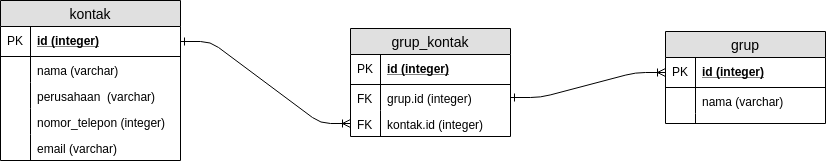

The diagram above was exported from draw.io. Its source (the exported page's mxGraphModel, read from the mxfile embedded in the PNG):
<mxGraphModel dx="1422" dy="757" grid="1" gridSize="10" guides="1" tooltips="1" connect="1" arrows="1" fold="1" page="1" pageScale="1" pageWidth="1100" pageHeight="850" math="0" shadow="0">
  <root>
    <mxCell id="0" />
    <mxCell id="1" parent="0" />
    <mxCell id="jjFMXdtfYHfv32sWhPfJ-1" value="kontak" style="swimlane;fontStyle=0;childLayout=stackLayout;horizontal=1;startSize=26;fillColor=#e0e0e0;horizontalStack=0;resizeParent=1;resizeParentMax=0;resizeLast=0;collapsible=1;marginBottom=0;swimlaneFillColor=#ffffff;align=center;fontSize=14;" vertex="1" parent="1">
      <mxGeometry x="100" y="280" width="180" height="160" as="geometry" />
    </mxCell>
    <mxCell id="jjFMXdtfYHfv32sWhPfJ-2" value="id (integer)" style="shape=partialRectangle;top=0;left=0;right=0;bottom=1;align=left;verticalAlign=middle;fillColor=none;spacingLeft=34;spacingRight=4;overflow=hidden;rotatable=0;points=[[0,0.5],[1,0.5]];portConstraint=eastwest;dropTarget=0;fontStyle=5;fontSize=12;" vertex="1" parent="jjFMXdtfYHfv32sWhPfJ-1">
      <mxGeometry y="26" width="180" height="30" as="geometry" />
    </mxCell>
    <mxCell id="jjFMXdtfYHfv32sWhPfJ-3" value="PK" style="shape=partialRectangle;top=0;left=0;bottom=0;fillColor=none;align=left;verticalAlign=middle;spacingLeft=4;spacingRight=4;overflow=hidden;rotatable=0;points=[];portConstraint=eastwest;part=1;fontSize=12;" vertex="1" connectable="0" parent="jjFMXdtfYHfv32sWhPfJ-2">
      <mxGeometry width="30" height="30" as="geometry" />
    </mxCell>
    <mxCell id="jjFMXdtfYHfv32sWhPfJ-4" value="nama (varchar)" style="shape=partialRectangle;top=0;left=0;right=0;bottom=0;align=left;verticalAlign=top;fillColor=none;spacingLeft=34;spacingRight=4;overflow=hidden;rotatable=0;points=[[0,0.5],[1,0.5]];portConstraint=eastwest;dropTarget=0;fontSize=12;" vertex="1" parent="jjFMXdtfYHfv32sWhPfJ-1">
      <mxGeometry y="56" width="180" height="26" as="geometry" />
    </mxCell>
    <mxCell id="jjFMXdtfYHfv32sWhPfJ-5" value="" style="shape=partialRectangle;top=0;left=0;bottom=0;fillColor=none;align=left;verticalAlign=top;spacingLeft=4;spacingRight=4;overflow=hidden;rotatable=0;points=[];portConstraint=eastwest;part=1;fontSize=12;" vertex="1" connectable="0" parent="jjFMXdtfYHfv32sWhPfJ-4">
      <mxGeometry width="30" height="26" as="geometry" />
    </mxCell>
    <mxCell id="jjFMXdtfYHfv32sWhPfJ-24" value="perusahaan  (varchar)" style="shape=partialRectangle;top=0;left=0;right=0;bottom=0;align=left;verticalAlign=top;fillColor=none;spacingLeft=34;spacingRight=4;overflow=hidden;rotatable=0;points=[[0,0.5],[1,0.5]];portConstraint=eastwest;dropTarget=0;fontSize=12;" vertex="1" parent="jjFMXdtfYHfv32sWhPfJ-1">
      <mxGeometry y="82" width="180" height="26" as="geometry" />
    </mxCell>
    <mxCell id="jjFMXdtfYHfv32sWhPfJ-25" value="" style="shape=partialRectangle;top=0;left=0;bottom=0;fillColor=none;align=left;verticalAlign=top;spacingLeft=4;spacingRight=4;overflow=hidden;rotatable=0;points=[];portConstraint=eastwest;part=1;fontSize=12;" vertex="1" connectable="0" parent="jjFMXdtfYHfv32sWhPfJ-24">
      <mxGeometry width="30" height="26" as="geometry" />
    </mxCell>
    <mxCell id="jjFMXdtfYHfv32sWhPfJ-26" value="nomor_telepon (integer)" style="shape=partialRectangle;top=0;left=0;right=0;bottom=0;align=left;verticalAlign=top;fillColor=none;spacingLeft=34;spacingRight=4;overflow=hidden;rotatable=0;points=[[0,0.5],[1,0.5]];portConstraint=eastwest;dropTarget=0;fontSize=12;" vertex="1" parent="jjFMXdtfYHfv32sWhPfJ-1">
      <mxGeometry y="108" width="180" height="26" as="geometry" />
    </mxCell>
    <mxCell id="jjFMXdtfYHfv32sWhPfJ-27" value="" style="shape=partialRectangle;top=0;left=0;bottom=0;fillColor=none;align=left;verticalAlign=top;spacingLeft=4;spacingRight=4;overflow=hidden;rotatable=0;points=[];portConstraint=eastwest;part=1;fontSize=12;" vertex="1" connectable="0" parent="jjFMXdtfYHfv32sWhPfJ-26">
      <mxGeometry width="30" height="26" as="geometry" />
    </mxCell>
    <mxCell id="jjFMXdtfYHfv32sWhPfJ-28" value="email (varchar)" style="shape=partialRectangle;top=0;left=0;right=0;bottom=0;align=left;verticalAlign=top;fillColor=none;spacingLeft=34;spacingRight=4;overflow=hidden;rotatable=0;points=[[0,0.5],[1,0.5]];portConstraint=eastwest;dropTarget=0;fontSize=12;" vertex="1" parent="jjFMXdtfYHfv32sWhPfJ-1">
      <mxGeometry y="134" width="180" height="26" as="geometry" />
    </mxCell>
    <mxCell id="jjFMXdtfYHfv32sWhPfJ-29" value="" style="shape=partialRectangle;top=0;left=0;bottom=0;fillColor=none;align=left;verticalAlign=top;spacingLeft=4;spacingRight=4;overflow=hidden;rotatable=0;points=[];portConstraint=eastwest;part=1;fontSize=12;" vertex="1" connectable="0" parent="jjFMXdtfYHfv32sWhPfJ-28">
      <mxGeometry width="30" height="26" as="geometry" />
    </mxCell>
    <mxCell id="jjFMXdtfYHfv32sWhPfJ-13" value="grup" style="swimlane;fontStyle=0;childLayout=stackLayout;horizontal=1;startSize=26;fillColor=#e0e0e0;horizontalStack=0;resizeParent=1;resizeParentMax=0;resizeLast=0;collapsible=1;marginBottom=0;swimlaneFillColor=#ffffff;align=center;fontSize=14;" vertex="1" parent="1">
      <mxGeometry x="765" y="311" width="160" height="92" as="geometry" />
    </mxCell>
    <mxCell id="jjFMXdtfYHfv32sWhPfJ-14" value="id (integer)" style="shape=partialRectangle;top=0;left=0;right=0;bottom=1;align=left;verticalAlign=middle;fillColor=none;spacingLeft=34;spacingRight=4;overflow=hidden;rotatable=0;points=[[0,0.5],[1,0.5]];portConstraint=eastwest;dropTarget=0;fontStyle=5;fontSize=12;" vertex="1" parent="jjFMXdtfYHfv32sWhPfJ-13">
      <mxGeometry y="26" width="160" height="30" as="geometry" />
    </mxCell>
    <mxCell id="jjFMXdtfYHfv32sWhPfJ-15" value="PK" style="shape=partialRectangle;top=0;left=0;bottom=0;fillColor=none;align=left;verticalAlign=middle;spacingLeft=4;spacingRight=4;overflow=hidden;rotatable=0;points=[];portConstraint=eastwest;part=1;fontSize=12;" vertex="1" connectable="0" parent="jjFMXdtfYHfv32sWhPfJ-14">
      <mxGeometry width="30" height="30" as="geometry" />
    </mxCell>
    <mxCell id="jjFMXdtfYHfv32sWhPfJ-16" value="nama (varchar)" style="shape=partialRectangle;top=0;left=0;right=0;bottom=0;align=left;verticalAlign=top;fillColor=none;spacingLeft=34;spacingRight=4;overflow=hidden;rotatable=0;points=[[0,0.5],[1,0.5]];portConstraint=eastwest;dropTarget=0;fontSize=12;" vertex="1" parent="jjFMXdtfYHfv32sWhPfJ-13">
      <mxGeometry y="56" width="160" height="26" as="geometry" />
    </mxCell>
    <mxCell id="jjFMXdtfYHfv32sWhPfJ-17" value="" style="shape=partialRectangle;top=0;left=0;bottom=0;fillColor=none;align=left;verticalAlign=top;spacingLeft=4;spacingRight=4;overflow=hidden;rotatable=0;points=[];portConstraint=eastwest;part=1;fontSize=12;" vertex="1" connectable="0" parent="jjFMXdtfYHfv32sWhPfJ-16">
      <mxGeometry width="30" height="26" as="geometry" />
    </mxCell>
    <mxCell id="jjFMXdtfYHfv32sWhPfJ-22" value="" style="shape=partialRectangle;top=0;left=0;right=0;bottom=0;align=left;verticalAlign=top;fillColor=none;spacingLeft=34;spacingRight=4;overflow=hidden;rotatable=0;points=[[0,0.5],[1,0.5]];portConstraint=eastwest;dropTarget=0;fontSize=12;" vertex="1" parent="jjFMXdtfYHfv32sWhPfJ-13">
      <mxGeometry y="82" width="160" height="10" as="geometry" />
    </mxCell>
    <mxCell id="jjFMXdtfYHfv32sWhPfJ-23" value="" style="shape=partialRectangle;top=0;left=0;bottom=0;fillColor=none;align=left;verticalAlign=top;spacingLeft=4;spacingRight=4;overflow=hidden;rotatable=0;points=[];portConstraint=eastwest;part=1;fontSize=12;" vertex="1" connectable="0" parent="jjFMXdtfYHfv32sWhPfJ-22">
      <mxGeometry width="30" height="10" as="geometry" />
    </mxCell>
    <mxCell id="jjFMXdtfYHfv32sWhPfJ-30" value="grup_kontak" style="swimlane;fontStyle=0;childLayout=stackLayout;horizontal=1;startSize=26;fillColor=#e0e0e0;horizontalStack=0;resizeParent=1;resizeParentMax=0;resizeLast=0;collapsible=1;marginBottom=0;swimlaneFillColor=#ffffff;align=center;fontSize=14;" vertex="1" parent="1">
      <mxGeometry x="450" y="308" width="160" height="108" as="geometry" />
    </mxCell>
    <mxCell id="jjFMXdtfYHfv32sWhPfJ-31" value="id (integer)" style="shape=partialRectangle;top=0;left=0;right=0;bottom=1;align=left;verticalAlign=middle;fillColor=none;spacingLeft=34;spacingRight=4;overflow=hidden;rotatable=0;points=[[0,0.5],[1,0.5]];portConstraint=eastwest;dropTarget=0;fontStyle=5;fontSize=12;" vertex="1" parent="jjFMXdtfYHfv32sWhPfJ-30">
      <mxGeometry y="26" width="160" height="30" as="geometry" />
    </mxCell>
    <mxCell id="jjFMXdtfYHfv32sWhPfJ-32" value="PK" style="shape=partialRectangle;top=0;left=0;bottom=0;fillColor=none;align=left;verticalAlign=middle;spacingLeft=4;spacingRight=4;overflow=hidden;rotatable=0;points=[];portConstraint=eastwest;part=1;fontSize=12;" vertex="1" connectable="0" parent="jjFMXdtfYHfv32sWhPfJ-31">
      <mxGeometry width="30" height="30" as="geometry" />
    </mxCell>
    <mxCell id="jjFMXdtfYHfv32sWhPfJ-37" value="grup.id (integer)" style="shape=partialRectangle;top=0;left=0;right=0;bottom=0;align=left;verticalAlign=top;fillColor=none;spacingLeft=34;spacingRight=4;overflow=hidden;rotatable=0;points=[[0,0.5],[1,0.5]];portConstraint=eastwest;dropTarget=0;fontSize=12;" vertex="1" parent="jjFMXdtfYHfv32sWhPfJ-30">
      <mxGeometry y="56" width="160" height="26" as="geometry" />
    </mxCell>
    <mxCell id="jjFMXdtfYHfv32sWhPfJ-38" value="FK" style="shape=partialRectangle;top=0;left=0;bottom=0;fillColor=none;align=left;verticalAlign=top;spacingLeft=4;spacingRight=4;overflow=hidden;rotatable=0;points=[];portConstraint=eastwest;part=1;fontSize=12;" vertex="1" connectable="0" parent="jjFMXdtfYHfv32sWhPfJ-37">
      <mxGeometry width="30" height="26" as="geometry" />
    </mxCell>
    <mxCell id="jjFMXdtfYHfv32sWhPfJ-33" value="kontak.id (integer)" style="shape=partialRectangle;top=0;left=0;right=0;bottom=0;align=left;verticalAlign=top;fillColor=none;spacingLeft=34;spacingRight=4;overflow=hidden;rotatable=0;points=[[0,0.5],[1,0.5]];portConstraint=eastwest;dropTarget=0;fontSize=12;" vertex="1" parent="jjFMXdtfYHfv32sWhPfJ-30">
      <mxGeometry y="82" width="160" height="26" as="geometry" />
    </mxCell>
    <mxCell id="jjFMXdtfYHfv32sWhPfJ-34" value="FK" style="shape=partialRectangle;top=0;left=0;bottom=0;fillColor=none;align=left;verticalAlign=top;spacingLeft=4;spacingRight=4;overflow=hidden;rotatable=0;points=[];portConstraint=eastwest;part=1;fontSize=12;" vertex="1" connectable="0" parent="jjFMXdtfYHfv32sWhPfJ-33">
      <mxGeometry width="30" height="26" as="geometry" />
    </mxCell>
    <mxCell id="jjFMXdtfYHfv32sWhPfJ-39" value="" style="edgeStyle=entityRelationEdgeStyle;fontSize=12;html=1;endArrow=ERoneToMany;endFill=0;exitX=1;exitY=0.5;exitDx=0;exitDy=0;entryX=0;entryY=0.5;entryDx=0;entryDy=0;startArrow=ERone;startFill=0;" edge="1" parent="1" source="jjFMXdtfYHfv32sWhPfJ-2" target="jjFMXdtfYHfv32sWhPfJ-33">
      <mxGeometry width="100" height="100" relative="1" as="geometry">
        <mxPoint x="320" y="500" as="sourcePoint" />
        <mxPoint x="420" y="400" as="targetPoint" />
      </mxGeometry>
    </mxCell>
    <mxCell id="jjFMXdtfYHfv32sWhPfJ-40" value="" style="edgeStyle=entityRelationEdgeStyle;fontSize=12;html=1;endArrow=ERoneToMany;endFill=0;exitX=1;exitY=0.5;exitDx=0;exitDy=0;entryX=0;entryY=0.5;entryDx=0;entryDy=0;startArrow=ERone;startFill=0;" edge="1" parent="1" source="jjFMXdtfYHfv32sWhPfJ-37" target="jjFMXdtfYHfv32sWhPfJ-14">
      <mxGeometry width="100" height="100" relative="1" as="geometry">
        <mxPoint x="640" y="501" as="sourcePoint" />
        <mxPoint x="740" y="401" as="targetPoint" />
      </mxGeometry>
    </mxCell>
  </root>
</mxGraphModel>